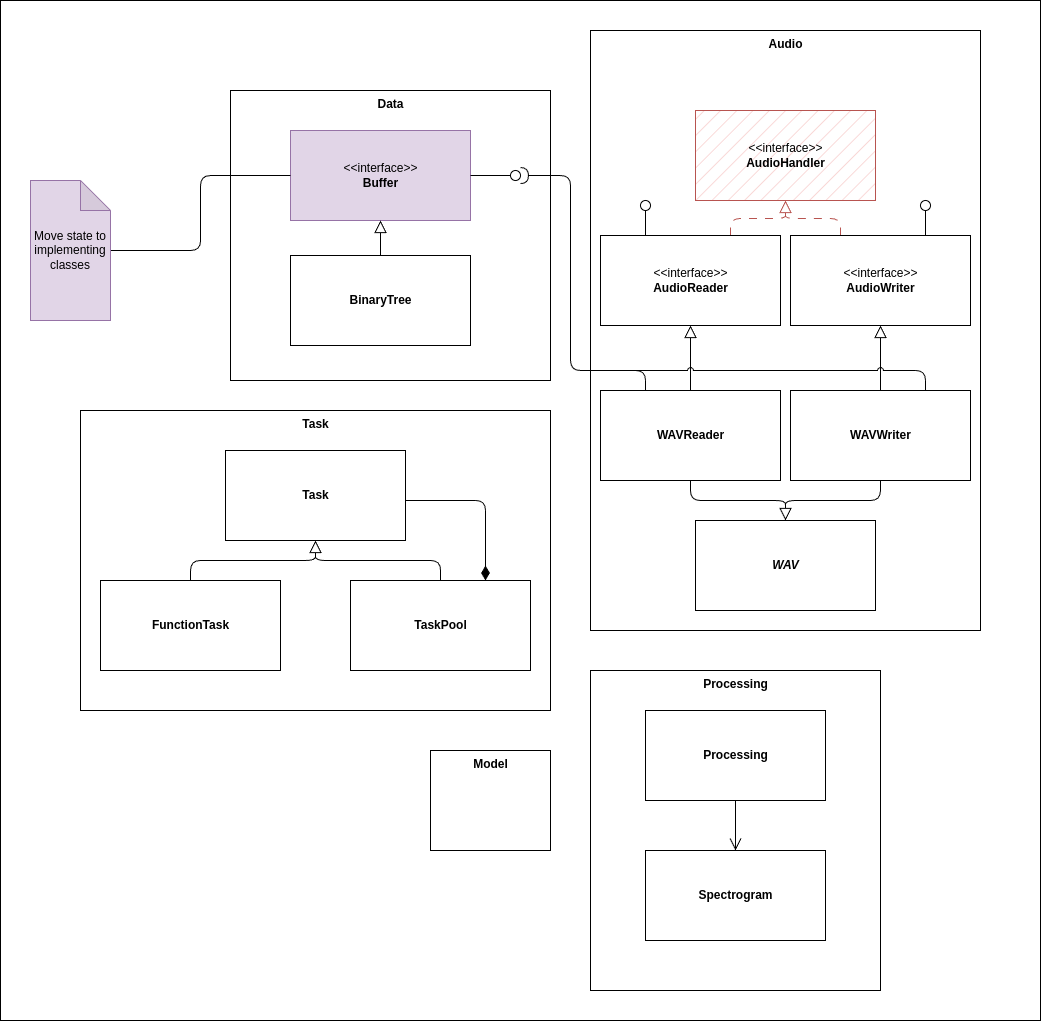

The diagram above was exported from draw.io. Its source (the exported page's mxGraphModel, read from the mxfile embedded in the PNG):
<mxGraphModel dx="1943" dy="464" grid="1" gridSize="10" guides="1" tooltips="1" connect="1" arrows="1" fold="1" page="1" pageScale="1" pageWidth="827" pageHeight="1169" math="0" shadow="0">
  <root>
    <mxCell id="0" />
    <mxCell id="1" parent="0" />
    <mxCell id="93" value="" style="rounded=0;whiteSpace=wrap;html=1;" vertex="1" parent="1">
      <mxGeometry x="-220" y="100" width="1040" height="1020" as="geometry" />
    </mxCell>
    <mxCell id="11" value="&lt;b&gt;Audio&lt;/b&gt;" style="html=1;dropTarget=0;verticalAlign=top;" parent="1" vertex="1">
      <mxGeometry x="370" y="130" width="390" height="600" as="geometry" />
    </mxCell>
    <mxCell id="13" value="&lt;b&gt;Task&lt;/b&gt;" style="html=1;dropTarget=0;verticalAlign=top;" parent="1" vertex="1">
      <mxGeometry x="-140" y="510" width="470" height="300" as="geometry" />
    </mxCell>
    <mxCell id="15" value="&lt;b&gt;Processing&lt;/b&gt;" style="html=1;dropTarget=0;verticalAlign=top;" parent="1" vertex="1">
      <mxGeometry x="370" y="770" width="290" height="320" as="geometry" />
    </mxCell>
    <mxCell id="17" value="&lt;b&gt;Model&lt;/b&gt;" style="html=1;dropTarget=0;verticalAlign=top;" parent="1" vertex="1">
      <mxGeometry x="210" y="850" width="120" height="100" as="geometry" />
    </mxCell>
    <mxCell id="19" value="&lt;b&gt;Data&lt;/b&gt;" style="html=1;dropTarget=0;verticalAlign=top;" parent="1" vertex="1">
      <mxGeometry x="10" y="190" width="320" height="290" as="geometry" />
    </mxCell>
    <mxCell id="21" value="&amp;lt;&amp;lt;interface&amp;gt;&amp;gt;&lt;br&gt;&lt;b&gt;AudioHandler&lt;/b&gt;&lt;span style=&quot;color: rgba(0, 0, 0, 0); font-family: monospace; font-size: 0px; text-align: start;&quot;&gt;%3CmxGraphModel%3E%3Croot%3E%3CmxCell%20id%3D%220%22%2F%3E%3CmxCell%20id%3D%221%22%20parent%3D%220%22%2F%3E%3CmxCell%20id%3D%222%22%20value%3D%22AudioHandler%22%20style%3D%22html%3D1%3BdropTarget%3D0%3B%22%20vertex%3D%221%22%20parent%3D%221%22%3E%3CmxGeometry%20x%3D%22380%22%20y%3D%22240%22%20width%3D%22180%22%20height%3D%2290%22%20as%3D%22geometry%22%2F%3E%3C%2FmxCell%3E%3CmxCell%20id%3D%223%22%20value%3D%22%22%20style%3D%22shape%3Dmodule%3BjettyWidth%3D8%3BjettyHeight%3D4%3B%22%20vertex%3D%221%22%20parent%3D%222%22%3E%3CmxGeometry%20x%3D%221%22%20width%3D%2220%22%20height%3D%2220%22%20relative%3D%221%22%20as%3D%22geometry%22%3E%3CmxPoint%20x%3D%22-27%22%20y%3D%227%22%20as%3D%22offset%22%2F%3E%3C%2FmxGeometry%3E%3C%2FmxCell%3E%3C%2Froot%3E%3C%2FmxGraphModel%3E&lt;/span&gt;" style="html=1;dropTarget=0;fillColor=#f8cecc;strokeColor=#b85450;fillStyle=hatch;" parent="1" vertex="1">
      <mxGeometry x="475" y="210" width="180" height="90" as="geometry" />
    </mxCell>
    <mxCell id="28" style="edgeStyle=orthogonalEdgeStyle;html=1;entryX=0.5;entryY=1;entryDx=0;entryDy=0;endArrow=block;endFill=0;endSize=10;dashed=1;dashPattern=8 8;fillColor=#f8cecc;strokeColor=#b85450;" parent="1" source="23" target="21" edge="1">
      <mxGeometry relative="1" as="geometry">
        <Array as="points">
          <mxPoint x="510" y="318" />
          <mxPoint x="565" y="318" />
        </Array>
      </mxGeometry>
    </mxCell>
    <mxCell id="23" value="&amp;lt;&amp;lt;interface&amp;gt;&amp;gt;&lt;br&gt;&lt;b&gt;AudioReader&lt;/b&gt;" style="html=1;dropTarget=0;" parent="1" vertex="1">
      <mxGeometry x="380" y="335" width="180" height="90" as="geometry" />
    </mxCell>
    <mxCell id="27" style="edgeStyle=orthogonalEdgeStyle;html=1;entryX=0.5;entryY=1;entryDx=0;entryDy=0;endArrow=block;endFill=0;endSize=10;dashed=1;dashPattern=8 8;fillColor=#f8cecc;strokeColor=#b85450;" parent="1" source="25" target="21" edge="1">
      <mxGeometry relative="1" as="geometry">
        <Array as="points">
          <mxPoint x="620" y="318" />
          <mxPoint x="565" y="318" />
        </Array>
      </mxGeometry>
    </mxCell>
    <mxCell id="25" value="&amp;lt;&amp;lt;interface&amp;gt;&amp;gt;&lt;br&gt;&lt;b&gt;AudioWriter&lt;/b&gt;" style="html=1;dropTarget=0;" parent="1" vertex="1">
      <mxGeometry x="570" y="335" width="180" height="90" as="geometry" />
    </mxCell>
    <mxCell id="31" style="edgeStyle=orthogonalEdgeStyle;html=1;entryX=0.5;entryY=1;entryDx=0;entryDy=0;endArrow=block;endFill=0;endSize=10;" parent="1" source="29" target="23" edge="1">
      <mxGeometry relative="1" as="geometry" />
    </mxCell>
    <mxCell id="38" style="edgeStyle=orthogonalEdgeStyle;html=1;exitX=0.5;exitY=1;exitDx=0;exitDy=0;entryX=0.5;entryY=0;entryDx=0;entryDy=0;endArrow=block;endFill=0;endSize=10;" parent="1" source="29" target="35" edge="1">
      <mxGeometry relative="1" as="geometry" />
    </mxCell>
    <mxCell id="29" value="&lt;b&gt;WAVReader&lt;/b&gt;" style="html=1;dropTarget=0;" parent="1" vertex="1">
      <mxGeometry x="380" y="490" width="180" height="90" as="geometry" />
    </mxCell>
    <mxCell id="39" style="edgeStyle=orthogonalEdgeStyle;html=1;exitX=0.5;exitY=1;exitDx=0;exitDy=0;entryX=0.5;entryY=0;entryDx=0;entryDy=0;endArrow=block;endFill=0;endSize=10;" parent="1" source="33" target="35" edge="1">
      <mxGeometry relative="1" as="geometry" />
    </mxCell>
    <mxCell id="40" style="edgeStyle=orthogonalEdgeStyle;html=1;exitX=0.5;exitY=0;exitDx=0;exitDy=0;entryX=0.5;entryY=1;entryDx=0;entryDy=0;endArrow=block;endFill=0;endSize=10;" parent="1" source="33" target="25" edge="1">
      <mxGeometry relative="1" as="geometry" />
    </mxCell>
    <mxCell id="64" style="edgeStyle=orthogonalEdgeStyle;html=1;exitX=0.75;exitY=0;exitDx=0;exitDy=0;endArrow=halfCircle;endFill=0;jumpStyle=arc;endSize=6;" parent="1" source="33" target="86" edge="1">
      <mxGeometry relative="1" as="geometry">
        <Array as="points">
          <mxPoint x="705" y="470" />
          <mxPoint x="350" y="470" />
          <mxPoint x="350" y="275" />
        </Array>
        <mxPoint x="350" y="275" as="targetPoint" />
      </mxGeometry>
    </mxCell>
    <mxCell id="33" value="&lt;b&gt;WAVWriter&lt;/b&gt;" style="html=1;dropTarget=0;" parent="1" vertex="1">
      <mxGeometry x="570" y="490" width="180" height="90" as="geometry" />
    </mxCell>
    <mxCell id="63" style="edgeStyle=orthogonalEdgeStyle;html=1;endArrow=halfCircle;endFill=0;exitX=0.25;exitY=0;exitDx=0;exitDy=0;endSize=6;" parent="1" source="29" target="86" edge="1">
      <mxGeometry relative="1" as="geometry">
        <mxPoint x="425" y="480" as="sourcePoint" />
        <Array as="points">
          <mxPoint x="425" y="470" />
          <mxPoint x="350" y="470" />
          <mxPoint x="350" y="275" />
        </Array>
        <mxPoint x="340" y="275" as="targetPoint" />
      </mxGeometry>
    </mxCell>
    <mxCell id="35" value="&lt;b&gt;&lt;i&gt;WAV&lt;/i&gt;&lt;/b&gt;" style="html=1;dropTarget=0;" parent="1" vertex="1">
      <mxGeometry x="475" y="620" width="180" height="90" as="geometry" />
    </mxCell>
    <mxCell id="48" value="" style="rounded=0;orthogonalLoop=1;jettySize=auto;html=1;endArrow=none;endFill=0;sketch=0;sourcePerimeterSpacing=0;targetPerimeterSpacing=0;exitX=0.25;exitY=0;exitDx=0;exitDy=0;" parent="1" source="23" target="50" edge="1">
      <mxGeometry relative="1" as="geometry">
        <mxPoint x="430" y="315" as="sourcePoint" />
      </mxGeometry>
    </mxCell>
    <mxCell id="50" value="" style="ellipse;whiteSpace=wrap;html=1;align=center;aspect=fixed;resizable=0;points=[];outlineConnect=0;sketch=0;" parent="1" vertex="1">
      <mxGeometry x="420" y="300" width="10" height="10" as="geometry" />
    </mxCell>
    <mxCell id="51" value="" style="rounded=0;orthogonalLoop=1;jettySize=auto;html=1;endArrow=none;endFill=0;sketch=0;sourcePerimeterSpacing=0;targetPerimeterSpacing=0;exitX=0.75;exitY=0;exitDx=0;exitDy=0;" parent="1" source="25" target="53" edge="1">
      <mxGeometry relative="1" as="geometry">
        <mxPoint x="710" y="305" as="sourcePoint" />
      </mxGeometry>
    </mxCell>
    <mxCell id="53" value="" style="ellipse;whiteSpace=wrap;html=1;align=center;aspect=fixed;resizable=0;points=[];outlineConnect=0;sketch=0;" parent="1" vertex="1">
      <mxGeometry x="700" y="300" width="10" height="10" as="geometry" />
    </mxCell>
    <mxCell id="56" value="&amp;lt;&amp;lt;interface&amp;gt;&amp;gt;&lt;br&gt;&lt;b&gt;Buffer&lt;/b&gt;&lt;span style=&quot;font-weight: bold; color: rgba(0, 0, 0, 0); font-family: monospace; font-size: 0px; text-align: start;&quot;&gt;%3CmxGraphModel%3E%3Croot%3E%3CmxCell%20id%3D%220%22%2F%3E%3CmxCell%20id%3D%221%22%20parent%3D%220%22%2F%3E%3CmxCell%20id%3D%222%22%20value%3D%22AudioHandler%22%20style%3D%22html%3D1%3BdropTarget%3D0%3B%22%20vertex%3D%221%22%20parent%3D%221%22%3E%3CmxGeometry%20x%3D%22380%22%20y%3D%22240%22%20width%3D%22180%22%20height%3D%2290%22%20as%3D%22geometry%22%2F%3E%3C%2FmxCell%3E%3CmxCell%20id%3D%223%22%20value%3D%22%22%20style%3D%22shape%3Dmodule%3BjettyWidth%3D8%3BjettyHeight%3D4%3B%22%20vertex%3D%221%22%20parent%3D%222%22%3E%3CmxGeometry%20x%3D%221%22%20width%3D%2220%22%20height%3D%2220%22%20relative%3D%221%22%20as%3D%22geometry%22%3E%3CmxPoint%20x%3D%22-27%22%20y%3D%227%22%20as%3D%22offset%22%2F%3E%3C%2FmxGeometry%3E%3C%2FmxCell%3E%3C%2Froot%3E%3C%2FmxGraphModel%3E&lt;/span&gt;" style="html=1;dropTarget=0;fillColor=#e1d5e7;strokeColor=#9673a6;" parent="1" vertex="1">
      <mxGeometry x="70" y="230" width="180" height="90" as="geometry" />
    </mxCell>
    <mxCell id="60" style="edgeStyle=orthogonalEdgeStyle;html=1;entryX=0.5;entryY=1;entryDx=0;entryDy=0;endArrow=block;endFill=0;endSize=10;" parent="1" source="58" target="56" edge="1">
      <mxGeometry relative="1" as="geometry" />
    </mxCell>
    <mxCell id="58" value="BinaryTree" style="html=1;dropTarget=0;fontStyle=1" parent="1" vertex="1">
      <mxGeometry x="70" y="355" width="180" height="90" as="geometry" />
    </mxCell>
    <mxCell id="74" style="edgeStyle=orthogonalEdgeStyle;jumpStyle=arc;html=1;entryX=0.5;entryY=0;entryDx=0;entryDy=0;endArrow=open;endFill=0;endSize=10;" parent="1" source="67" target="68" edge="1">
      <mxGeometry relative="1" as="geometry" />
    </mxCell>
    <mxCell id="67" value="&lt;b&gt;Processing&lt;/b&gt;" style="html=1;dropTarget=0;" parent="1" vertex="1">
      <mxGeometry x="425" y="810" width="180" height="90" as="geometry" />
    </mxCell>
    <mxCell id="68" value="&lt;b&gt;Spectrogram&lt;/b&gt;" style="html=1;dropTarget=0;" parent="1" vertex="1">
      <mxGeometry x="425" y="950" width="180" height="90" as="geometry" />
    </mxCell>
    <mxCell id="78" style="edgeStyle=orthogonalEdgeStyle;jumpStyle=arc;html=1;entryX=0.5;entryY=1;entryDx=0;entryDy=0;endArrow=block;endFill=0;endSize=10;" parent="1" source="75" target="76" edge="1">
      <mxGeometry relative="1" as="geometry" />
    </mxCell>
    <mxCell id="75" value="&lt;b&gt;FunctionTask&lt;/b&gt;" style="html=1;dropTarget=0;" parent="1" vertex="1">
      <mxGeometry x="-120" y="680" width="180" height="90" as="geometry" />
    </mxCell>
    <mxCell id="82" style="edgeStyle=orthogonalEdgeStyle;jumpStyle=arc;html=1;entryX=0.75;entryY=0;entryDx=0;entryDy=0;endArrow=diamondThin;endFill=1;startSize=6;endSize=12;" parent="1" source="76" target="77" edge="1">
      <mxGeometry relative="1" as="geometry">
        <Array as="points">
          <mxPoint x="265" y="600" />
        </Array>
      </mxGeometry>
    </mxCell>
    <mxCell id="76" value="&lt;b&gt;Task&lt;/b&gt;" style="html=1;dropTarget=0;" parent="1" vertex="1">
      <mxGeometry x="5" y="550" width="180" height="90" as="geometry" />
    </mxCell>
    <mxCell id="79" style="edgeStyle=orthogonalEdgeStyle;jumpStyle=arc;html=1;endArrow=block;endFill=0;endSize=10;" parent="1" source="77" target="76" edge="1">
      <mxGeometry relative="1" as="geometry" />
    </mxCell>
    <mxCell id="77" value="&lt;b&gt;TaskPool&lt;/b&gt;" style="html=1;dropTarget=0;" parent="1" vertex="1">
      <mxGeometry x="130" y="680" width="180" height="90" as="geometry" />
    </mxCell>
    <mxCell id="84" value="" style="rounded=0;orthogonalLoop=1;jettySize=auto;html=1;endArrow=none;endFill=0;sketch=0;sourcePerimeterSpacing=0;targetPerimeterSpacing=0;exitX=1;exitY=0.5;exitDx=0;exitDy=0;" parent="1" source="56" target="86" edge="1">
      <mxGeometry relative="1" as="geometry">
        <mxPoint x="280" y="270" as="sourcePoint" />
      </mxGeometry>
    </mxCell>
    <mxCell id="86" value="" style="ellipse;whiteSpace=wrap;html=1;align=center;aspect=fixed;resizable=0;points=[];outlineConnect=0;sketch=0;" parent="1" vertex="1">
      <mxGeometry x="290" y="270" width="10" height="10" as="geometry" />
    </mxCell>
    <mxCell id="92" style="edgeStyle=orthogonalEdgeStyle;html=1;entryX=0;entryY=0.5;entryDx=0;entryDy=0;endArrow=none;endFill=0;endSize=6;" parent="1" source="91" target="56" edge="1">
      <mxGeometry relative="1" as="geometry" />
    </mxCell>
    <mxCell id="91" value="Move state to implementing classes" style="shape=note;whiteSpace=wrap;html=1;backgroundOutline=1;darkOpacity=0.05;fillColor=#e1d5e7;strokeColor=#9673a6;" parent="1" vertex="1">
      <mxGeometry x="-190" y="280" width="80" height="140" as="geometry" />
    </mxCell>
  </root>
</mxGraphModel>